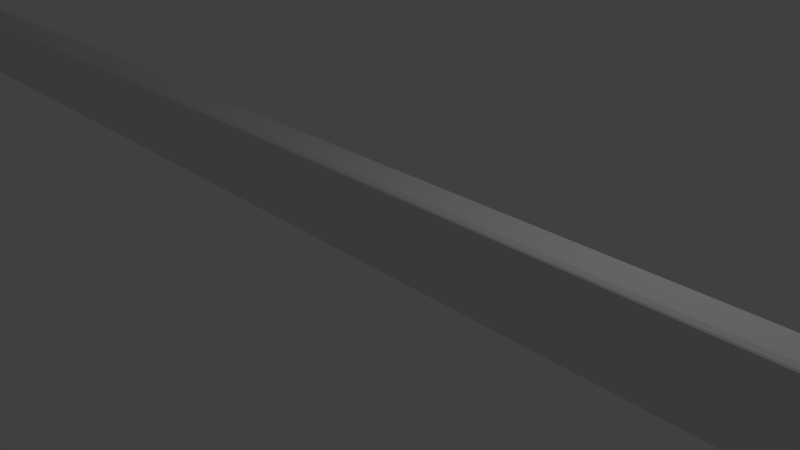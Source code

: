 # Source: ZenTownWall.blend  (saved by Blender 2.70.0; exported with 4.5.12 LTS)
import bpy
from mathutils import Matrix  # noqa: F401  (used for matrix-valued properties, if any)

bpy.ops.wm.read_factory_settings(use_empty=True)
scene = bpy.context.scene
scene.name = 'Scene'

# ---- collections
col_collection_1 = bpy.data.collections.new('Collection 1'); scene.collection.children.link(col_collection_1)

# ---- materials (node trees are filled in below, after node groups)
mat_material = bpy.data.materials.new('Material')
mat_material.alpha_threshold = 0.0
mat_material.use_transparent_shadow = False
mat_material.roughness = 0.5
mat_material.line_color = (0.0, 0.0, 0.0, 1.0)

# ---- material node trees

# ---- world
world_world = bpy.data.worlds.new('World'); scene.world = world_world
world_world.color = (0.05088, 0.05088, 0.05088)
world_world.use_sun_shadow = False
world_world.sun_shadow_jitter_overblur = 0.0
world_world.cycles.sampling_method = 'MANUAL'
world_world.cycles.sample_map_resolution = 256

# ---- cameras
cam_camera = bpy.data.cameras.new('Camera')
cam_camera.clip_end = 100.0
cam_camera.lens = 35.0
cam_camera.sensor_width = 32.0
cam_camera.sensor_height = 18.0
cam_camera.ortho_scale = 7.314
cam_camera.dof.focus_distance = 0.0
cam_camera.dof.aperture_fstop = 128.0

# ---- lights
light_lamp = bpy.data.lights.new('Lamp', 'POINT')
light_lamp.transmission_factor = 0.0
light_lamp.cutoff_distance = 30.0
light_lamp.energy = 100.0
light_lamp.shadow_buffer_clip_start = 1.001
light_lamp.shadow_soft_size = 0.1
light_lamp.shadow_maximum_resolution = 0.006
light_lamp.use_absolute_resolution = True
light_lamp.cycles.use_multiple_importance_sampling = False

# ---- meshes
me_cube = bpy.data.meshes.new('Cube')
me_cube.from_pydata([(73.14, 1.134, -1.0), (73.14, -1.0, -1.0), (-72.76, -1.0, -1.0), (-72.76, 1.0, -1.0), (73.14, 1.134, 1.0), (73.14, -1.0, 1.0), (-72.76, -1.0, 1.0), (-72.76, 1.0, 1.0), (73.08, 1.206, -0.9668), (-72.66, 1.072, -0.9668), (73.08, 1.206, 0.9668), (-72.66, 1.072, 0.9668), (73.08, 0.921, 1.025), (73.08, -0.7631, 1.045), (-72.7, -0.7631, 1.042), (-72.7, 0.921, 1.022), (-72.78, -0.9337, -0.909), (-72.78, 0.9337, -0.909), (-72.78, -0.9337, 0.9584), (-72.78, 0.9337, 0.9584), (73.09, -1.06, -0.97), (-72.72, -1.066, -0.97), (73.09, -1.06, 0.97), (-72.72, -1.066, 0.97), (73.18, 0.9683, -0.9683), (73.18, -0.9683, -0.9683), (73.18, 0.9683, 0.9683), (73.18, -0.9683, 0.9683), (67.93, 1.129, -1.0), (62.72, 1.124, -1.0), (57.51, 1.119, -1.0), (52.3, 1.115, -1.0), (47.08, 1.11, -1.0), (41.87, 1.105, -1.0), (36.66, 1.1, -1.0), (31.45, 1.096, -1.0), (26.24, 1.091, -1.0), (21.03, 1.086, -1.0), (15.82, 1.081, -1.0), (10.61, 1.076, -1.0), (5.4, 1.072, -1.0), (0.1893, 1.067, -1.0), (-5.021, 1.062, -1.0), (-10.23, 1.057, -1.0), (-15.44, 1.053, -1.0), (-20.65, 1.048, -1.0), (-25.86, 1.043, -1.0), (-31.07, 1.038, -1.0), (-36.29, 1.033, -1.0), (-41.5, 1.029, -1.0), (-46.71, 1.024, -1.0), (-51.92, 1.019, -1.0), (-57.13, 1.014, -1.0), (-62.34, 1.01, -1.0), (-67.55, 1.005, -1.0), (67.93, -1.0, -1.0), (62.72, -1.0, -1.0), (57.51, -1.0, -1.0), (52.3, -1.0, -1.0), (47.08, -1.0, -1.0), (41.87, -1.0, -1.0), (36.66, -1.0, -1.0), (31.45, -1.0, -1.0), (26.24, -1.0, -1.0), (21.03, -1.0, -1.0), (15.82, -1.0, -1.0), (10.61, -1.0, -1.0), (5.4, -1.0, -1.0), (0.1893, -1.0, -1.0), (-5.021, -1.0, -1.0), (-10.23, -1.0, -1.0), (-15.44, -1.0, -1.0), (-20.65, -1.0, -1.0), (-25.86, -1.0, -1.0), (-31.07, -1.0, -1.0), (-36.29, -1.0, -1.0), (-41.5, -1.0, -1.0), (-46.71, -1.0, -1.0), (-51.92, -1.0, -1.0), (-57.13, -1.0, -1.0), (-62.34, -1.0, -1.0), (-67.55, -1.0, -1.0), (67.93, 1.129, 1.0), (62.72, 1.124, 1.0), (57.51, 1.119, 1.0), (52.3, 1.115, 1.0), (47.09, 1.11, 1.0), (41.87, 1.105, 1.0), (36.66, 1.1, 1.0), (31.45, 1.096, 1.0), (26.24, 1.091, 1.0), (21.03, 1.086, 1.0), (15.82, 1.081, 1.0), (10.61, 1.076, 1.0), (5.4, 1.072, 1.0), (0.1893, 1.067, 1.0), (-5.021, 1.062, 1.0), (-10.23, 1.057, 1.0), (-15.44, 1.053, 1.0), (-20.65, 1.048, 1.0), (-25.86, 1.043, 1.0), (-31.07, 1.038, 1.0), (-36.29, 1.033, 1.0), (-41.5, 1.029, 1.0), (-46.71, 1.024, 1.0), (-51.92, 1.019, 1.0), (-57.13, 1.014, 1.0), (-62.34, 1.01, 1.0), (-67.55, 1.005, 1.0), (67.93, -1.0, 1.0), (62.72, -1.0, 1.0), (57.51, -1.0, 1.0), (52.3, -1.0, 1.0), (47.08, -1.0, 1.0), (41.87, -1.0, 1.0), (36.66, -1.0, 1.0), (31.45, -1.0, 1.0), (26.24, -1.0, 1.0), (21.03, -1.0, 1.0), (15.82, -1.0, 1.0), (10.61, -1.0, 1.0), (5.4, -1.0, 1.0), (0.1893, -1.0, 1.0), (-5.021, -1.0, 1.0), (-10.23, -1.0, 1.0), (-15.44, -1.0, 1.0), (-20.65, -1.0, 1.0), (-25.86, -1.0, 1.0), (-31.07, -1.0, 1.0), (-36.29, -1.0, 1.0), (-41.5, -1.0, 1.0), (-46.71, -1.0, 1.0), (-51.92, -1.0, 1.0), (-57.13, -1.0, 1.0), (-62.34, -1.0, 1.0), (-67.55, -1.0, 1.0), (67.88, 1.201, -0.9668), (62.67, 1.196, -0.9668), (57.47, 1.191, -0.9668), (52.26, 1.187, -0.9668), (47.06, 1.182, -0.9668), (41.85, 1.177, -0.9668), (36.65, 1.172, -0.9668), (31.44, 1.167, -0.9668), (26.24, 1.163, -0.9668), (21.03, 1.158, -0.9668), (15.83, 1.153, -0.9668), (10.62, 1.148, -0.9668), (5.415, 1.144, -0.9668), (0.2099, 1.139, -0.9668), (-4.995, 1.134, -0.9668), (-10.2, 1.129, -0.9668), (-15.41, 1.124, -0.9668), (-20.61, 1.12, -0.9668), (-25.82, 1.115, -0.9668), (-31.02, 1.11, -0.9668), (-36.23, 1.105, -0.9668), (-41.43, 1.101, -0.9668), (-46.64, 1.096, -0.9668), (-51.84, 1.091, -0.9668), (-57.05, 1.086, -0.9668), (-62.25, 1.081, -0.9668), (-67.46, 1.077, -0.9668), (67.88, 1.201, 0.9668), (62.67, 1.196, 0.9668), (57.47, 1.191, 0.9668), (52.26, 1.187, 0.9668), (47.06, 1.182, 0.9668), (41.85, 1.177, 0.9668), (36.65, 1.172, 0.9668), (31.44, 1.167, 0.9668), (26.24, 1.163, 0.9668), (21.03, 1.158, 0.9668), (15.83, 1.153, 0.9668), (10.62, 1.148, 0.9668), (5.415, 1.144, 0.9668), (0.2099, 1.139, 0.9668), (-4.995, 1.134, 0.9668), (-10.2, 1.129, 0.9668), (-15.41, 1.124, 0.9668), (-20.61, 1.12, 0.9668), (-25.82, 1.115, 0.9668), (-31.02, 1.11, 0.9668), (-36.23, 1.105, 0.9668), (-41.43, 1.101, 0.9668), (-46.64, 1.096, 0.9668), (-51.84, 1.091, 0.9668), (-57.05, 1.086, 0.9668), (-62.25, 1.081, 0.9668), (-67.46, 1.077, 0.9668), (67.87, 0.921, 1.025), (62.67, 0.921, 1.024), (57.46, 0.921, 1.024), (52.25, 0.921, 1.024), (47.05, 0.921, 1.024), (41.84, 0.921, 1.024), (36.63, 0.921, 1.024), (31.43, 0.921, 1.024), (26.22, 0.921, 1.024), (21.01, 0.921, 1.024), (15.81, 0.921, 1.023), (10.6, 0.921, 1.023), (5.394, 0.921, 1.023), (0.1879, 0.921, 1.023), (-5.019, 0.921, 1.023), (-10.23, 0.921, 1.023), (-15.43, 0.921, 1.023), (-20.64, 0.921, 1.023), (-25.85, 0.921, 1.023), (-31.05, 0.921, 1.022), (-36.26, 0.921, 1.022), (-41.46, 0.921, 1.022), (-46.67, 0.921, 1.022), (-51.88, 0.921, 1.022), (-57.08, 0.921, 1.022), (-62.29, 0.921, 1.022), (-67.5, 0.921, 1.022), (67.87, -0.7631, 1.045), (62.67, -0.7631, 1.045), (57.46, -0.7631, 1.045), (52.25, -0.7631, 1.045), (47.05, -0.7631, 1.044), (41.84, -0.7631, 1.044), (36.63, -0.7631, 1.044), (31.43, -0.7631, 1.044), (26.22, -0.7631, 1.044), (21.01, -0.7631, 1.044), (15.81, -0.7631, 1.044), (10.6, -0.7631, 1.044), (5.394, -0.7631, 1.044), (0.1878, -0.7631, 1.043), (-5.019, -0.7631, 1.043), (-10.23, -0.7631, 1.043), (-15.43, -0.7631, 1.043), (-20.64, -0.7631, 1.043), (-25.85, -0.7631, 1.043), (-31.05, -0.7631, 1.043), (-36.26, -0.7631, 1.043), (-41.46, -0.7631, 1.043), (-46.67, -0.7631, 1.042), (-51.88, -0.7631, 1.042), (-57.08, -0.7631, 1.042), (-62.29, -0.7631, 1.042), (-67.5, -0.7631, 1.042), (67.88, -1.061, -0.97), (62.67, -1.061, -0.97), (57.46, -1.061, -0.97), (52.26, -1.061, -0.97), (47.05, -1.061, -0.97), (41.84, -1.062, -0.97), (36.63, -1.062, -0.97), (31.43, -1.062, -0.97), (26.22, -1.062, -0.97), (21.01, -1.063, -0.97), (15.81, -1.063, -0.97), (10.6, -1.063, -0.97), (5.391, -1.063, -0.97), (0.1833, -1.063, -0.97), (-5.024, -1.064, -0.97), (-10.23, -1.064, -0.97), (-15.44, -1.064, -0.97), (-20.65, -1.064, -0.97), (-25.85, -1.064, -0.97), (-31.06, -1.065, -0.97), (-36.27, -1.065, -0.97), (-41.48, -1.065, -0.97), (-46.68, -1.065, -0.97), (-51.89, -1.066, -0.97), (-57.1, -1.066, -0.97), (-62.31, -1.066, -0.97), (-67.51, -1.066, -0.97), (67.88, -1.061, 0.97), (62.67, -1.061, 0.97), (57.46, -1.061, 0.97), (52.26, -1.061, 0.97), (47.05, -1.061, 0.97), (41.84, -1.062, 0.97), (36.63, -1.062, 0.97), (31.43, -1.062, 0.97), (26.22, -1.062, 0.97), (21.01, -1.063, 0.97), (15.81, -1.063, 0.97), (10.6, -1.063, 0.97), (5.391, -1.063, 0.97), (0.1832, -1.063, 0.97), (-5.024, -1.064, 0.97), (-10.23, -1.064, 0.97), (-15.44, -1.064, 0.97), (-20.65, -1.064, 0.97), (-25.85, -1.064, 0.97), (-31.06, -1.065, 0.97), (-36.27, -1.065, 0.97), (-41.48, -1.065, 0.97), (-46.68, -1.065, 0.97), (-51.89, -1.066, 0.97), (-57.1, -1.066, 0.97), (-62.31, -1.066, 0.97), (-67.51, -1.066, 0.97), (73.14, 1.134, 0.0), (73.14, -1.0, 0.0), (-72.76, -1.0, 0.0), (-72.76, 1.0, 0.0), (73.08, 1.206, -5.96e-08), (-72.66, 1.072, -5.96e-08), (-72.78, -0.9337, 0.02473), (-72.78, 0.9337, 0.02473), (73.09, -1.06, 5.96e-08), (-72.72, -1.066, 5.96e-08), (73.18, 0.9683, -5.96e-08), (73.18, -0.9683, -5.96e-08), (67.88, 1.201, -5.96e-08), (62.67, 1.196, -5.96e-08), (57.47, 1.191, -5.96e-08), (52.26, 1.187, -5.96e-08), (47.06, 1.182, -5.96e-08), (41.85, 1.177, -5.96e-08), (36.65, 1.172, -5.96e-08), (31.44, 1.167, -5.96e-08), (26.24, 1.163, -5.96e-08), (21.03, 1.158, -5.96e-08), (15.83, 1.153, -5.96e-08), (10.62, 1.148, -5.96e-08), (5.415, 1.144, -5.96e-08), (0.2099, 1.139, -5.96e-08), (-4.995, 1.134, -5.96e-08), (-10.2, 1.129, -5.96e-08), (-15.41, 1.124, -5.96e-08), (-20.61, 1.12, -5.96e-08), (-25.82, 1.115, -5.96e-08), (-31.02, 1.11, -5.96e-08), (-36.23, 1.105, -5.96e-08), (-41.43, 1.101, -5.96e-08), (-46.64, 1.096, -5.96e-08), (-51.84, 1.091, -5.96e-08), (-57.05, 1.086, -5.96e-08), (-62.25, 1.081, -5.96e-08), (-67.46, 1.077, -5.96e-08), (67.88, -1.061, 0.0), (62.67, -1.061, 0.0), (57.46, -1.061, 0.0), (52.26, -1.061, 0.0), (47.05, -1.061, 0.0), (41.84, -1.062, 0.0), (36.63, -1.062, 0.0), (31.43, -1.062, 0.0), (26.22, -1.062, 0.0), (21.01, -1.063, 0.0), (15.81, -1.063, 0.0), (10.6, -1.063, 0.0), (5.391, -1.063, 0.0), (0.1832, -1.063, 0.0), (-5.024, -1.064, 0.0), (-10.23, -1.064, 0.0), (-15.44, -1.064, 0.0), (-20.65, -1.064, 0.0), (-25.85, -1.064, 0.0), (-31.06, -1.065, 0.0), (-36.27, -1.065, 0.0), (-41.48, -1.065, 0.0), (-46.68, -1.065, 0.0), (-51.89, -1.066, 0.0), (-57.1, -1.066, 0.0), (-62.31, -1.066, 0.0), (-67.51, -1.066, 0.0)], [], [(54, 81, 2, 3), (7, 6, 14, 15), (298, 4, 26, 308), (300, 2, 21, 307), (301, 3, 17, 305), (301, 7, 11, 303), (336, 162, 9, 303), (298, 0, 8, 302), (54, 3, 9, 162), (82, 4, 10, 163), (216, 15, 14, 243), (109, 5, 13, 217), (108, 7, 15, 216), (5, 4, 12, 13), (304, 18, 19, 305), (6, 7, 19, 18), (300, 6, 18, 304), (3, 2, 16, 17), (363, 297, 23, 307), (135, 6, 23, 297), (299, 5, 22, 306), (55, 1, 20, 244), (308, 26, 27, 309), (1, 0, 24, 25), (299, 1, 25, 309), (4, 5, 27, 26), (0, 1, 55, 28), (28, 55, 56, 29), (29, 56, 57, 30), (30, 57, 58, 31), (31, 58, 59, 32), (32, 59, 60, 33), (33, 60, 61, 34), (34, 61, 62, 35), (35, 62, 63, 36), (36, 63, 64, 37), (37, 64, 65, 38), (38, 65, 66, 39), (39, 66, 67, 40), (40, 67, 68, 41), (41, 68, 69, 42), (42, 69, 70, 43), (43, 70, 71, 44), (44, 71, 72, 45), (45, 72, 73, 46), (46, 73, 74, 47), (47, 74, 75, 48), (48, 75, 76, 49), (49, 76, 77, 50), (50, 77, 78, 51), (51, 78, 79, 52), (52, 79, 80, 53), (53, 80, 81, 54), (302, 8, 136, 310), (310, 136, 137, 311), (311, 137, 138, 312), (312, 138, 139, 313), (313, 139, 140, 314), (314, 140, 141, 315), (315, 141, 142, 316), (316, 142, 143, 317), (317, 143, 144, 318), (318, 144, 145, 319), (319, 145, 146, 320), (320, 146, 147, 321), (321, 147, 148, 322), (322, 148, 149, 323), (323, 149, 150, 324), (324, 150, 151, 325), (325, 151, 152, 326), (326, 152, 153, 327), (327, 153, 154, 328), (328, 154, 155, 329), (329, 155, 156, 330), (330, 156, 157, 331), (331, 157, 158, 332), (332, 158, 159, 333), (333, 159, 160, 334), (334, 160, 161, 335), (335, 161, 162, 336), (0, 28, 136, 8), (28, 29, 137, 136), (29, 30, 138, 137), (30, 31, 139, 138), (31, 32, 140, 139), (32, 33, 141, 140), (33, 34, 142, 141), (34, 35, 143, 142), (35, 36, 144, 143), (36, 37, 145, 144), (37, 38, 146, 145), (38, 39, 147, 146), (39, 40, 148, 147), (40, 41, 149, 148), (41, 42, 150, 149), (42, 43, 151, 150), (43, 44, 152, 151), (44, 45, 153, 152), (45, 46, 154, 153), (46, 47, 155, 154), (47, 48, 156, 155), (48, 49, 157, 156), (49, 50, 158, 157), (50, 51, 159, 158), (51, 52, 160, 159), (52, 53, 161, 160), (53, 54, 162, 161), (7, 108, 189, 11), (108, 107, 188, 189), (107, 106, 187, 188), (106, 105, 186, 187), (105, 104, 185, 186), (104, 103, 184, 185), (103, 102, 183, 184), (102, 101, 182, 183), (101, 100, 181, 182), (100, 99, 180, 181), (99, 98, 179, 180), (98, 97, 178, 179), (97, 96, 177, 178), (96, 95, 176, 177), (95, 94, 175, 176), (94, 93, 174, 175), (93, 92, 173, 174), (92, 91, 172, 173), (91, 90, 171, 172), (90, 89, 170, 171), (89, 88, 169, 170), (88, 87, 168, 169), (87, 86, 167, 168), (86, 85, 166, 167), (85, 84, 165, 166), (84, 83, 164, 165), (83, 82, 163, 164), (12, 190, 217, 13), (190, 191, 218, 217), (191, 192, 219, 218), (192, 193, 220, 219), (193, 194, 221, 220), (194, 195, 222, 221), (195, 196, 223, 222), (196, 197, 224, 223), (197, 198, 225, 224), (198, 199, 226, 225), (199, 200, 227, 226), (200, 201, 228, 227), (201, 202, 229, 228), (202, 203, 230, 229), (203, 204, 231, 230), (204, 205, 232, 231), (205, 206, 233, 232), (206, 207, 234, 233), (207, 208, 235, 234), (208, 209, 236, 235), (209, 210, 237, 236), (210, 211, 238, 237), (211, 212, 239, 238), (212, 213, 240, 239), (213, 214, 241, 240), (214, 215, 242, 241), (215, 216, 243, 242), (6, 135, 243, 14), (135, 134, 242, 243), (134, 133, 241, 242), (133, 132, 240, 241), (132, 131, 239, 240), (131, 130, 238, 239), (130, 129, 237, 238), (129, 128, 236, 237), (128, 127, 235, 236), (127, 126, 234, 235), (126, 125, 233, 234), (125, 124, 232, 233), (124, 123, 231, 232), (123, 122, 230, 231), (122, 121, 229, 230), (121, 120, 228, 229), (120, 119, 227, 228), (119, 118, 226, 227), (118, 117, 225, 226), (117, 116, 224, 225), (116, 115, 223, 224), (115, 114, 222, 223), (114, 113, 221, 222), (113, 112, 220, 221), (112, 111, 219, 220), (111, 110, 218, 219), (110, 109, 217, 218), (4, 82, 190, 12), (82, 83, 191, 190), (83, 84, 192, 191), (84, 85, 193, 192), (85, 86, 194, 193), (86, 87, 195, 194), (87, 88, 196, 195), (88, 89, 197, 196), (89, 90, 198, 197), (90, 91, 199, 198), (91, 92, 200, 199), (92, 93, 201, 200), (93, 94, 202, 201), (94, 95, 203, 202), (95, 96, 204, 203), (96, 97, 205, 204), (97, 98, 206, 205), (98, 99, 207, 206), (99, 100, 208, 207), (100, 101, 209, 208), (101, 102, 210, 209), (102, 103, 211, 210), (103, 104, 212, 211), (104, 105, 213, 212), (105, 106, 214, 213), (106, 107, 215, 214), (107, 108, 216, 215), (306, 22, 271, 337), (337, 271, 272, 338), (338, 272, 273, 339), (339, 273, 274, 340), (340, 274, 275, 341), (341, 275, 276, 342), (342, 276, 277, 343), (343, 277, 278, 344), (344, 278, 279, 345), (345, 279, 280, 346), (346, 280, 281, 347), (347, 281, 282, 348), (348, 282, 283, 349), (349, 283, 284, 350), (350, 284, 285, 351), (351, 285, 286, 352), (352, 286, 287, 353), (353, 287, 288, 354), (354, 288, 289, 355), (355, 289, 290, 356), (356, 290, 291, 357), (357, 291, 292, 358), (358, 292, 293, 359), (359, 293, 294, 360), (360, 294, 295, 361), (361, 295, 296, 362), (362, 296, 297, 363), (5, 109, 271, 22), (109, 110, 272, 271), (110, 111, 273, 272), (111, 112, 274, 273), (112, 113, 275, 274), (113, 114, 276, 275), (114, 115, 277, 276), (115, 116, 278, 277), (116, 117, 279, 278), (117, 118, 280, 279), (118, 119, 281, 280), (119, 120, 282, 281), (120, 121, 283, 282), (121, 122, 284, 283), (122, 123, 285, 284), (123, 124, 286, 285), (124, 125, 287, 286), (125, 126, 288, 287), (126, 127, 289, 288), (127, 128, 290, 289), (128, 129, 291, 290), (129, 130, 292, 291), (130, 131, 293, 292), (131, 132, 294, 293), (132, 133, 295, 294), (133, 134, 296, 295), (134, 135, 297, 296), (2, 81, 270, 21), (81, 80, 269, 270), (80, 79, 268, 269), (79, 78, 267, 268), (78, 77, 266, 267), (77, 76, 265, 266), (76, 75, 264, 265), (75, 74, 263, 264), (74, 73, 262, 263), (73, 72, 261, 262), (72, 71, 260, 261), (71, 70, 259, 260), (70, 69, 258, 259), (69, 68, 257, 258), (68, 67, 256, 257), (67, 66, 255, 256), (66, 65, 254, 255), (65, 64, 253, 254), (64, 63, 252, 253), (63, 62, 251, 252), (62, 61, 250, 251), (61, 60, 249, 250), (60, 59, 248, 249), (59, 58, 247, 248), (58, 57, 246, 247), (57, 56, 245, 246), (56, 55, 244, 245), (0, 298, 308, 24), (6, 300, 307, 23), (7, 301, 305, 19), (3, 301, 303, 9), (189, 336, 303, 11), (4, 298, 302, 10), (16, 304, 305, 17), (2, 300, 304, 16), (270, 363, 307, 21), (1, 299, 306, 20), (24, 308, 309, 25), (5, 299, 309, 27), (10, 302, 310, 163), (163, 310, 311, 164), (164, 311, 312, 165), (165, 312, 313, 166), (166, 313, 314, 167), (167, 314, 315, 168), (168, 315, 316, 169), (169, 316, 317, 170), (170, 317, 318, 171), (171, 318, 319, 172), (172, 319, 320, 173), (173, 320, 321, 174), (174, 321, 322, 175), (175, 322, 323, 176), (176, 323, 324, 177), (177, 324, 325, 178), (178, 325, 326, 179), (179, 326, 327, 180), (180, 327, 328, 181), (181, 328, 329, 182), (182, 329, 330, 183), (183, 330, 331, 184), (184, 331, 332, 185), (185, 332, 333, 186), (186, 333, 334, 187), (187, 334, 335, 188), (188, 335, 336, 189), (20, 306, 337, 244), (244, 337, 338, 245), (245, 338, 339, 246), (246, 339, 340, 247), (247, 340, 341, 248), (248, 341, 342, 249), (249, 342, 343, 250), (250, 343, 344, 251), (251, 344, 345, 252), (252, 345, 346, 253), (253, 346, 347, 254), (254, 347, 348, 255), (255, 348, 349, 256), (256, 349, 350, 257), (257, 350, 351, 258), (258, 351, 352, 259), (259, 352, 353, 260), (260, 353, 354, 261), (261, 354, 355, 262), (262, 355, 356, 263), (263, 356, 357, 264), (264, 357, 358, 265), (265, 358, 359, 266), (266, 359, 360, 267), (267, 360, 361, 268), (268, 361, 362, 269), (269, 362, 363, 270)])
_uv = me_cube.uv_layers.new(name='UVMap')
_uv.uv.foreach_set('vector', [0.9643, 0.765, 0.9643, 0.5735, 1.0, 0.5736, 1.0, 0.7645, 2.563e-06, 0.9809, 1.192e-06, 0.79, 0.0003794, 0.8126, 0.0003806, 0.9734, 0.01432, 0.09549, 0.01432, 0.191, 0.01316, 0.188, 0.01316, 0.09549, 0.01536, 0.09552, 0.01534, 0.191, 0.01486, 0.188, 0.01488, 0.09543, 0.02898, 0.09552, 0.02896, 0.191, 0.02853, 0.1823, 0.02855, 0.09322, 0.9993, 0.4717, 0.9993, 0.5672, 0.9987, 0.564, 0.9987, 0.4717, 0.963, 0.4717, 0.963, 0.3794, 0.9987, 0.3794, 0.9987, 0.4717, 0.01432, 0.09549, 0.01432, 1.967e-06, 0.01486, 0.00317, 0.01486, 0.09549, 0.9643, 0.765, 1.0, 0.7645, 0.9993, 0.7714, 0.9637, 0.7718, 0.964, 0.9927, 0.9997, 0.9931, 0.9993, 1.0, 0.9637, 0.9996, 0.03606, 0.9734, 0.0003806, 0.9734, 0.0003794, 0.8126, 0.03606, 0.8126, 0.964, 0.7894, 0.9997, 0.7894, 0.9993, 0.812, 0.9636, 0.812, 0.03571, 0.9814, 2.563e-06, 0.9809, 0.0003806, 0.9734, 0.03606, 0.9734, 0.9997, 0.7894, 0.9997, 0.9931, 0.9993, 0.9728, 0.9993, 0.812, 0.01583, 0.09322, 0.01585, 0.004084, 0.02856, 0.004084, 0.02855, 0.09322, 0.01538, 6.3e-05, 0.029, 6.294e-05, 0.02856, 0.004084, 0.01585, 0.004084, 0.01536, 0.09552, 0.01538, 6.3e-05, 0.01585, 0.004084, 0.01583, 0.09322, 0.02896, 0.191, 0.01534, 0.191, 0.01581, 0.1823, 0.02853, 0.1823, 0.03568, 0.2836, 0.03568, 0.3762, -7.153e-07, 0.3762, -7.153e-07, 0.2836, 0.0357, 0.7899, 1.192e-06, 0.79, 0.0002735, 0.7836, 0.03595, 0.7836, 0.03585, 0.1859, 0.0427, 0.1859, 0.0425, 0.191, 0.03585, 0.191, 0.036, 0.573, 0.0002979, 0.573, 0.0006534, 0.5672, 0.03633, 0.5672, 0.01316, 0.09549, 0.01316, 0.188, -1.311e-06, 0.188, -1.431e-06, 0.09549, 0.0002979, 0.573, 0.0002981, 0.7768, 1.013e-06, 0.7609, 8.345e-07, 0.576, 0.04956, 0.1868, 0.05641, 0.1868, 0.05619, 0.191, 0.04956, 0.191, 0.9997, 0.9931, 0.9997, 0.7894, 1.0, 0.7924, 1.0, 0.9773, 0.0002981, 0.7768, 0.0002979, 0.573, 0.036, 0.573, 0.036, 0.7763, 0.036, 0.7763, 0.036, 0.573, 0.07171, 0.573, 0.07171, 0.7759, 0.07171, 0.7759, 0.07171, 0.573, 0.1074, 0.5731, 0.1074, 0.7754, 0.1074, 0.7754, 0.1074, 0.5731, 0.1431, 0.5731, 0.1431, 0.775, 0.1431, 0.775, 0.1431, 0.5731, 0.1788, 0.5731, 0.1788, 0.7746, 0.1788, 0.7746, 0.1788, 0.5731, 0.2145, 0.5731, 0.2145, 0.7741, 0.2145, 0.7741, 0.2145, 0.5731, 0.2502, 0.5731, 0.2502, 0.7737, 0.2502, 0.7737, 0.2502, 0.5731, 0.2859, 0.5732, 0.2859, 0.7733, 0.2859, 0.7733, 0.2859, 0.5732, 0.3216, 0.5732, 0.3216, 0.7728, 0.3216, 0.7728, 0.3216, 0.5732, 0.3573, 0.5732, 0.3573, 0.7724, 0.3573, 0.7724, 0.3573, 0.5732, 0.393, 0.5732, 0.393, 0.772, 0.393, 0.772, 0.393, 0.5732, 0.4287, 0.5732, 0.4287, 0.7715, 0.4287, 0.7715, 0.4287, 0.5732, 0.4644, 0.5733, 0.4644, 0.7711, 0.4644, 0.7711, 0.4644, 0.5733, 0.5001, 0.5733, 0.5001, 0.7706, 0.5001, 0.7706, 0.5001, 0.5733, 0.5359, 0.5733, 0.5359, 0.7702, 0.5359, 0.7702, 0.5359, 0.5733, 0.5716, 0.5733, 0.5716, 0.7698, 0.5716, 0.7698, 0.5716, 0.5733, 0.6073, 0.5733, 0.6073, 0.7693, 0.6073, 0.7693, 0.6073, 0.5733, 0.643, 0.5734, 0.643, 0.7689, 0.643, 0.7689, 0.643, 0.5734, 0.6787, 0.5734, 0.6787, 0.7685, 0.6787, 0.7685, 0.6787, 0.5734, 0.7144, 0.5734, 0.7144, 0.768, 0.7144, 0.768, 0.7144, 0.5734, 0.7501, 0.5734, 0.7501, 0.7676, 0.7501, 0.7676, 0.7501, 0.5734, 0.7858, 0.5734, 0.7858, 0.7672, 0.7858, 0.7672, 0.7858, 0.5734, 0.8215, 0.5735, 0.8215, 0.7667, 0.8215, 0.7667, 0.8215, 0.5735, 0.8572, 0.5735, 0.8572, 0.7663, 0.8572, 0.7663, 0.8572, 0.5735, 0.8929, 0.5735, 0.8929, 0.7659, 0.8929, 0.7659, 0.8929, 0.5735, 0.9286, 0.5735, 0.9286, 0.7654, 0.9286, 0.7654, 0.9286, 0.5735, 0.9643, 0.5735, 0.9643, 0.765, 0.0, 0.4716, -2.384e-07, 0.3793, 0.03567, 0.3793, 0.03567, 0.4716, 0.03567, 0.4716, 0.03567, 0.3793, 0.07133, 0.3793, 0.07133, 0.4716, 0.07133, 0.4716, 0.07133, 0.3793, 0.107, 0.3793, 0.107, 0.4716, 0.107, 0.4716, 0.107, 0.3793, 0.1427, 0.3793, 0.1427, 0.4716, 0.1427, 0.4716, 0.1427, 0.3793, 0.1783, 0.3793, 0.1783, 0.4716, 0.1783, 0.4716, 0.1783, 0.3793, 0.214, 0.3793, 0.214, 0.4716, 0.214, 0.4716, 0.214, 0.3793, 0.2497, 0.3793, 0.2497, 0.4716, 0.2497, 0.4716, 0.2497, 0.3793, 0.2853, 0.3793, 0.2853, 0.4716, 0.2853, 0.4716, 0.2853, 0.3793, 0.321, 0.3793, 0.321, 0.4716, 0.321, 0.4716, 0.321, 0.3793, 0.3567, 0.3793, 0.3567, 0.4716, 0.3567, 0.4716, 0.3567, 0.3793, 0.3923, 0.3793, 0.3923, 0.4716, 0.3923, 0.4716, 0.3923, 0.3793, 0.428, 0.3793, 0.428, 0.4716, 0.428, 0.4716, 0.428, 0.3793, 0.4637, 0.3793, 0.4637, 0.4716, 0.4637, 0.4716, 0.4637, 0.3793, 0.4993, 0.3793, 0.4993, 0.4716, 0.4993, 0.4716, 0.4993, 0.3793, 0.535, 0.3793, 0.535, 0.4717, 0.535, 0.4717, 0.535, 0.3793, 0.5707, 0.3793, 0.5707, 0.4717, 0.5707, 0.4717, 0.5707, 0.3793, 0.6063, 0.3793, 0.6063, 0.4717, 0.6063, 0.4717, 0.6063, 0.3793, 0.642, 0.3794, 0.642, 0.4717, 0.642, 0.4717, 0.642, 0.3794, 0.6777, 0.3794, 0.6777, 0.4717, 0.6777, 0.4717, 0.6777, 0.3794, 0.7133, 0.3794, 0.7133, 0.4717, 0.7133, 0.4717, 0.7133, 0.3794, 0.749, 0.3794, 0.749, 0.4717, 0.749, 0.4717, 0.749, 0.3794, 0.7847, 0.3794, 0.7847, 0.4717, 0.7847, 0.4717, 0.7847, 0.3794, 0.8203, 0.3794, 0.8203, 0.4717, 0.8203, 0.4717, 0.8203, 0.3794, 0.856, 0.3794, 0.856, 0.4717, 0.856, 0.4717, 0.856, 0.3794, 0.8917, 0.3794, 0.8917, 0.4717, 0.8917, 0.4717, 0.8917, 0.3794, 0.9273, 0.3794, 0.9273, 0.4717, 0.9273, 0.4717, 0.9273, 0.3794, 0.963, 0.3794, 0.963, 0.4717, 0.0002981, 0.7768, 0.036, 0.7763, 0.03635, 0.7832, 0.0006812, 0.7836, 0.036, 0.7763, 0.07171, 0.7759, 0.07201, 0.7827, 0.03635, 0.7832, 0.07171, 0.7759, 0.1074, 0.7754, 0.1077, 0.7823, 0.07201, 0.7827, 0.1074, 0.7754, 0.1431, 0.775, 0.1433, 0.7819, 0.1077, 0.7823, 0.1431, 0.775, 0.1788, 0.7746, 0.179, 0.7814, 0.1433, 0.7819, 0.1788, 0.7746, 0.2145, 0.7741, 0.2147, 0.781, 0.179, 0.7814, 0.2145, 0.7741, 0.2502, 0.7737, 0.2503, 0.7806, 0.2147, 0.781, 0.2502, 0.7737, 0.2859, 0.7733, 0.286, 0.7801, 0.2503, 0.7806, 0.2859, 0.7733, 0.3216, 0.7728, 0.3217, 0.7797, 0.286, 0.7801, 0.3216, 0.7728, 0.3573, 0.7724, 0.3573, 0.7792, 0.3217, 0.7797, 0.3573, 0.7724, 0.393, 0.772, 0.393, 0.7788, 0.3573, 0.7792, 0.393, 0.772, 0.4287, 0.7715, 0.4287, 0.7784, 0.393, 0.7788, 0.4287, 0.7715, 0.4644, 0.7711, 0.4643, 0.7779, 0.4287, 0.7784, 0.4644, 0.7711, 0.5001, 0.7706, 0.5, 0.7775, 0.4643, 0.7779, 0.5001, 0.7706, 0.5359, 0.7702, 0.5357, 0.7771, 0.5, 0.7775, 0.5359, 0.7702, 0.5716, 0.7698, 0.5713, 0.7766, 0.5357, 0.7771, 0.5716, 0.7698, 0.6073, 0.7693, 0.607, 0.7762, 0.5713, 0.7766, 0.6073, 0.7693, 0.643, 0.7689, 0.6427, 0.7758, 0.607, 0.7762, 0.643, 0.7689, 0.6787, 0.7685, 0.6783, 0.7753, 0.6427, 0.7758, 0.6787, 0.7685, 0.7144, 0.768, 0.714, 0.7749, 0.6783, 0.7753, 0.7144, 0.768, 0.7501, 0.7676, 0.7497, 0.7744, 0.714, 0.7749, 0.7501, 0.7676, 0.7858, 0.7672, 0.7853, 0.774, 0.7497, 0.7744, 0.7858, 0.7672, 0.8215, 0.7667, 0.821, 0.7736, 0.7853, 0.774, 0.8215, 0.7667, 0.8572, 0.7663, 0.8567, 0.7731, 0.821, 0.7736, 0.8572, 0.7663, 0.8929, 0.7659, 0.8923, 0.7727, 0.8567, 0.7731, 0.8929, 0.7659, 0.9286, 0.7654, 0.928, 0.7723, 0.8923, 0.7727, 0.9286, 0.7654, 0.9643, 0.765, 0.9637, 0.7718, 0.928, 0.7723, 2.563e-06, 0.9809, 0.03571, 0.9814, 0.03633, 0.9882, 0.0006679, 0.9878, 0.03571, 0.9814, 0.07141, 0.9818, 0.072, 0.9887, 0.03633, 0.9882, 0.07141, 0.9818, 0.1071, 0.9822, 0.1077, 0.9891, 0.072, 0.9887, 0.1071, 0.9822, 0.1428, 0.9827, 0.1433, 0.9895, 0.1077, 0.9891, 0.1428, 0.9827, 0.1785, 0.9831, 0.179, 0.99, 0.1433, 0.9895, 0.1785, 0.9831, 0.2142, 0.9835, 0.2147, 0.9904, 0.179, 0.99, 0.2142, 0.9835, 0.2499, 0.984, 0.2503, 0.9908, 0.2147, 0.9904, 0.2499, 0.984, 0.2856, 0.9844, 0.286, 0.9913, 0.2503, 0.9908, 0.2856, 0.9844, 0.3213, 0.9849, 0.3217, 0.9917, 0.286, 0.9913, 0.3213, 0.9849, 0.357, 0.9853, 0.3573, 0.9921, 0.3217, 0.9917, 0.357, 0.9853, 0.3927, 0.9857, 0.393, 0.9926, 0.3573, 0.9921, 0.3927, 0.9857, 0.4284, 0.9862, 0.4287, 0.993, 0.393, 0.9926, 0.4284, 0.9862, 0.4642, 0.9866, 0.4643, 0.9935, 0.4287, 0.993, 0.4642, 0.9866, 0.4999, 0.987, 0.5, 0.9939, 0.4643, 0.9935, 0.4999, 0.987, 0.5356, 0.9875, 0.5357, 0.9943, 0.5, 0.9939, 0.5356, 0.9875, 0.5713, 0.9879, 0.5713, 0.9948, 0.5357, 0.9943, 0.5713, 0.9879, 0.607, 0.9883, 0.607, 0.9952, 0.5713, 0.9948, 0.607, 0.9883, 0.6427, 0.9888, 0.6427, 0.9956, 0.607, 0.9952, 0.6427, 0.9888, 0.6784, 0.9892, 0.6783, 0.9961, 0.6427, 0.9956, 0.6784, 0.9892, 0.7141, 0.9897, 0.714, 0.9965, 0.6783, 0.9961, 0.7141, 0.9897, 0.7498, 0.9901, 0.7497, 0.9969, 0.714, 0.9965, 0.7498, 0.9901, 0.7855, 0.9905, 0.7853, 0.9974, 0.7497, 0.9969, 0.7855, 0.9905, 0.8212, 0.991, 0.821, 0.9978, 0.7853, 0.9974, 0.8212, 0.991, 0.8569, 0.9914, 0.8567, 0.9983, 0.821, 0.9978, 0.8569, 0.9914, 0.8926, 0.9918, 0.8923, 0.9987, 0.8567, 0.9983, 0.8926, 0.9918, 0.9283, 0.9923, 0.928, 0.9991, 0.8923, 0.9987, 0.9283, 0.9923, 0.964, 0.9927, 0.9637, 0.9996, 0.928, 0.9991, 0.9993, 0.9728, 0.9636, 0.9729, 0.9636, 0.812, 0.9993, 0.812, 0.9636, 0.9729, 0.928, 0.9729, 0.928, 0.8121, 0.9636, 0.812, 0.928, 0.9729, 0.8923, 0.9729, 0.8923, 0.8121, 0.928, 0.8121, 0.8923, 0.9729, 0.8566, 0.9729, 0.8566, 0.8121, 0.8923, 0.8121, 0.8566, 0.9729, 0.8209, 0.9729, 0.8209, 0.8121, 0.8566, 0.8121, 0.8209, 0.9729, 0.7853, 0.973, 0.7852, 0.8121, 0.8209, 0.8121, 0.7853, 0.973, 0.7496, 0.973, 0.7496, 0.8122, 0.7852, 0.8121, 0.7496, 0.973, 0.7139, 0.973, 0.7139, 0.8122, 0.7496, 0.8122, 0.7139, 0.973, 0.6782, 0.973, 0.6782, 0.8122, 0.7139, 0.8122, 0.6782, 0.973, 0.6425, 0.973, 0.6425, 0.8122, 0.6782, 0.8122, 0.6425, 0.973, 0.6069, 0.9731, 0.6069, 0.8122, 0.6425, 0.8122, 0.6069, 0.9731, 0.5712, 0.9731, 0.5712, 0.8123, 0.6069, 0.8122, 0.5712, 0.9731, 0.5355, 0.9731, 0.5355, 0.8123, 0.5712, 0.8123, 0.5355, 0.9731, 0.4998, 0.9731, 0.4998, 0.8123, 0.5355, 0.8123, 0.4998, 0.9731, 0.4642, 0.9731, 0.4642, 0.8123, 0.4998, 0.8123, 0.4642, 0.9731, 0.4285, 0.9732, 0.4285, 0.8123, 0.4642, 0.8123, 0.4285, 0.9732, 0.3928, 0.9732, 0.3928, 0.8124, 0.4285, 0.8123, 0.3928, 0.9732, 0.3571, 0.9732, 0.3571, 0.8124, 0.3928, 0.8124, 0.3571, 0.9732, 0.3215, 0.9732, 0.3215, 0.8124, 0.3571, 0.8124, 0.3215, 0.9732, 0.2858, 0.9732, 0.2858, 0.8124, 0.3215, 0.8124, 0.2858, 0.9732, 0.2501, 0.9733, 0.2501, 0.8124, 0.2858, 0.8124, 0.2501, 0.9733, 0.2144, 0.9733, 0.2144, 0.8125, 0.2501, 0.8124, 0.2144, 0.9733, 0.1788, 0.9733, 0.1788, 0.8125, 0.2144, 0.8125, 0.1788, 0.9733, 0.1431, 0.9733, 0.1431, 0.8125, 0.1788, 0.8125, 0.1431, 0.9733, 0.1074, 0.9733, 0.1074, 0.8125, 0.1431, 0.8125, 0.1074, 0.9733, 0.07173, 0.9734, 0.07173, 0.8125, 0.1074, 0.8125, 0.07173, 0.9734, 0.03606, 0.9734, 0.03606, 0.8126, 0.07173, 0.8125, 1.192e-06, 0.79, 0.0357, 0.7899, 0.03606, 0.8126, 0.0003794, 0.8126, 0.0357, 0.7899, 0.07141, 0.7899, 0.07173, 0.8125, 0.03606, 0.8126, 0.07141, 0.7899, 0.1071, 0.7899, 0.1074, 0.8125, 0.07173, 0.8125, 0.1071, 0.7899, 0.1428, 0.7899, 0.1431, 0.8125, 0.1074, 0.8125, 0.1428, 0.7899, 0.1785, 0.7899, 0.1788, 0.8125, 0.1431, 0.8125, 0.1785, 0.7899, 0.2142, 0.7898, 0.2144, 0.8125, 0.1788, 0.8125, 0.2142, 0.7898, 0.2499, 0.7898, 0.2501, 0.8124, 0.2144, 0.8125, 0.2499, 0.7898, 0.2856, 0.7898, 0.2858, 0.8124, 0.2501, 0.8124, 0.2856, 0.7898, 0.3213, 0.7898, 0.3215, 0.8124, 0.2858, 0.8124, 0.3213, 0.7898, 0.357, 0.7897, 0.3571, 0.8124, 0.3215, 0.8124, 0.357, 0.7897, 0.3927, 0.7897, 0.3928, 0.8124, 0.3571, 0.8124, 0.3927, 0.7897, 0.4284, 0.7897, 0.4285, 0.8123, 0.3928, 0.8124, 0.4284, 0.7897, 0.4641, 0.7897, 0.4642, 0.8123, 0.4285, 0.8123, 0.4641, 0.7897, 0.4999, 0.7897, 0.4998, 0.8123, 0.4642, 0.8123, 0.4999, 0.7897, 0.5356, 0.7896, 0.5355, 0.8123, 0.4998, 0.8123, 0.5356, 0.7896, 0.5713, 0.7896, 0.5712, 0.8123, 0.5355, 0.8123, 0.5713, 0.7896, 0.607, 0.7896, 0.6069, 0.8122, 0.5712, 0.8123, 0.607, 0.7896, 0.6427, 0.7896, 0.6425, 0.8122, 0.6069, 0.8122, 0.6427, 0.7896, 0.6784, 0.7896, 0.6782, 0.8122, 0.6425, 0.8122, 0.6784, 0.7896, 0.7141, 0.7895, 0.7139, 0.8122, 0.6782, 0.8122, 0.7141, 0.7895, 0.7498, 0.7895, 0.7496, 0.8122, 0.7139, 0.8122, 0.7498, 0.7895, 0.7855, 0.7895, 0.7852, 0.8121, 0.7496, 0.8122, 0.7855, 0.7895, 0.8212, 0.7895, 0.8209, 0.8121, 0.7852, 0.8121, 0.8212, 0.7895, 0.8569, 0.7895, 0.8566, 0.8121, 0.8209, 0.8121, 0.8569, 0.7895, 0.8926, 0.7894, 0.8923, 0.8121, 0.8566, 0.8121, 0.8926, 0.7894, 0.9283, 0.7894, 0.928, 0.8121, 0.8923, 0.8121, 0.9283, 0.7894, 0.964, 0.7894, 0.9636, 0.812, 0.928, 0.8121, 0.9997, 0.9931, 0.964, 0.9927, 0.9636, 0.9729, 0.9993, 0.9728, 0.964, 0.9927, 0.9283, 0.9923, 0.928, 0.9729, 0.9636, 0.9729, 0.9283, 0.9923, 0.8926, 0.9918, 0.8923, 0.9729, 0.928, 0.9729, 0.8926, 0.9918, 0.8569, 0.9914, 0.8566, 0.9729, 0.8923, 0.9729, 0.8569, 0.9914, 0.8212, 0.991, 0.8209, 0.9729, 0.8566, 0.9729, 0.8212, 0.991, 0.7855, 0.9905, 0.7853, 0.973, 0.8209, 0.9729, 0.7855, 0.9905, 0.7498, 0.9901, 0.7496, 0.973, 0.7853, 0.973, 0.7498, 0.9901, 0.7141, 0.9897, 0.7139, 0.973, 0.7496, 0.973, 0.7141, 0.9897, 0.6784, 0.9892, 0.6782, 0.973, 0.7139, 0.973, 0.6784, 0.9892, 0.6427, 0.9888, 0.6425, 0.973, 0.6782, 0.973, 0.6427, 0.9888, 0.607, 0.9883, 0.6069, 0.9731, 0.6425, 0.973, 0.607, 0.9883, 0.5713, 0.9879, 0.5712, 0.9731, 0.6069, 0.9731, 0.5713, 0.9879, 0.5356, 0.9875, 0.5355, 0.9731, 0.5712, 0.9731, 0.5356, 0.9875, 0.4999, 0.987, 0.4998, 0.9731, 0.5355, 0.9731, 0.4999, 0.987, 0.4642, 0.9866, 0.4642, 0.9731, 0.4998, 0.9731, 0.4642, 0.9866, 0.4284, 0.9862, 0.4285, 0.9732, 0.4642, 0.9731, 0.4284, 0.9862, 0.3927, 0.9857, 0.3928, 0.9732, 0.4285, 0.9732, 0.3927, 0.9857, 0.357, 0.9853, 0.3571, 0.9732, 0.3928, 0.9732, 0.357, 0.9853, 0.3213, 0.9849, 0.3215, 0.9732, 0.3571, 0.9732, 0.3213, 0.9849, 0.2856, 0.9844, 0.2858, 0.9732, 0.3215, 0.9732, 0.2856, 0.9844, 0.2499, 0.984, 0.2501, 0.9733, 0.2858, 0.9732, 0.2499, 0.984, 0.2142, 0.9835, 0.2144, 0.9733, 0.2501, 0.9733, 0.2142, 0.9835, 0.1785, 0.9831, 0.1788, 0.9733, 0.2144, 0.9733, 0.1785, 0.9831, 0.1428, 0.9827, 0.1431, 0.9733, 0.1788, 0.9733, 0.1428, 0.9827, 0.1071, 0.9822, 0.1074, 0.9733, 0.1431, 0.9733, 0.1071, 0.9822, 0.07141, 0.9818, 0.07173, 0.9734, 0.1074, 0.9733, 0.07141, 0.9818, 0.03571, 0.9814, 0.03606, 0.9734, 0.07173, 0.9734, 0.9991, 0.2836, 0.9991, 0.3762, 0.9634, 0.3762, 0.9634, 0.2836, 0.9634, 0.2836, 0.9634, 0.3762, 0.9277, 0.3762, 0.9277, 0.2836, 0.9277, 0.2836, 0.9277, 0.3762, 0.892, 0.3762, 0.892, 0.2836, 0.892, 0.2836, 0.892, 0.3762, 0.8563, 0.3762, 0.8563, 0.2836, 0.8563, 0.2836, 0.8563, 0.3762, 0.8207, 0.3762, 0.8207, 0.2836, 0.8207, 0.2836, 0.8207, 0.3762, 0.785, 0.3762, 0.785, 0.2836, 0.785, 0.2836, 0.785, 0.3762, 0.7493, 0.3762, 0.7493, 0.2836, 0.7493, 0.2836, 0.7493, 0.3762, 0.7136, 0.3762, 0.7136, 0.2836, 0.7136, 0.2836, 0.7136, 0.3762, 0.6779, 0.3762, 0.6779, 0.2836, 0.6779, 0.2836, 0.6779, 0.3762, 0.6423, 0.3762, 0.6423, 0.2836, 0.6423, 0.2836, 0.6423, 0.3762, 0.6066, 0.3762, 0.6066, 0.2836, 0.6066, 0.2836, 0.6066, 0.3762, 0.5709, 0.3762, 0.5709, 0.2836, 0.5709, 0.2836, 0.5709, 0.3762, 0.5352, 0.3762, 0.5352, 0.2836, 0.5352, 0.2836, 0.5352, 0.3762, 0.4995, 0.3762, 0.4995, 0.2836, 0.4995, 0.2836, 0.4995, 0.3762, 0.4639, 0.3762, 0.4639, 0.2836, 0.4639, 0.2836, 0.4639, 0.3762, 0.4282, 0.3762, 0.4282, 0.2836, 0.4282, 0.2836, 0.4282, 0.3762, 0.3925, 0.3762, 0.3925, 0.2836, 0.3925, 0.2836, 0.3925, 0.3762, 0.3568, 0.3762, 0.3568, 0.2836, 0.3568, 0.2836, 0.3568, 0.3762, 0.3211, 0.3762, 0.3211, 0.2836, 0.3211, 0.2836, 0.3211, 0.3762, 0.2854, 0.3762, 0.2854, 0.2836, 0.2854, 0.2836, 0.2854, 0.3762, 0.2498, 0.3762, 0.2498, 0.2836, 0.2498, 0.2836, 0.2498, 0.3762, 0.2141, 0.3762, 0.2141, 0.2836, 0.2141, 0.2836, 0.2141, 0.3762, 0.1784, 0.3762, 0.1784, 0.2836, 0.1784, 0.2836, 0.1784, 0.3762, 0.1427, 0.3762, 0.1427, 0.2836, 0.1427, 0.2836, 0.1427, 0.3762, 0.107, 0.3762, 0.107, 0.2836, 0.107, 0.2836, 0.107, 0.3762, 0.07136, 0.3762, 0.07136, 0.2836, 0.07136, 0.2836, 0.07136, 0.3762, 0.03568, 0.3762, 0.03568, 0.2836, 0.9997, 0.7894, 0.964, 0.7894, 0.9637, 0.7836, 0.9993, 0.7836, 0.964, 0.7894, 0.9283, 0.7894, 0.928, 0.7836, 0.9637, 0.7836, 0.9283, 0.7894, 0.8926, 0.7894, 0.8923, 0.7836, 0.928, 0.7836, 0.8926, 0.7894, 0.8569, 0.7895, 0.8566, 0.7836, 0.8923, 0.7836, 0.8569, 0.7895, 0.8212, 0.7895, 0.8209, 0.7836, 0.8566, 0.7836, 0.8212, 0.7895, 0.7855, 0.7895, 0.7853, 0.7836, 0.8209, 0.7836, 0.7855, 0.7895, 0.7498, 0.7895, 0.7496, 0.7836, 0.7853, 0.7836, 0.7498, 0.7895, 0.7141, 0.7895, 0.7139, 0.7836, 0.7496, 0.7836, 0.7141, 0.7895, 0.6784, 0.7896, 0.6782, 0.7836, 0.7139, 0.7836, 0.6784, 0.7896, 0.6427, 0.7896, 0.6425, 0.7836, 0.6782, 0.7836, 0.6427, 0.7896, 0.607, 0.7896, 0.6069, 0.7836, 0.6425, 0.7836, 0.607, 0.7896, 0.5713, 0.7896, 0.5712, 0.7836, 0.6069, 0.7836, 0.5713, 0.7896, 0.5356, 0.7896, 0.5355, 0.7836, 0.5712, 0.7836, 0.5356, 0.7896, 0.4999, 0.7897, 0.4998, 0.7836, 0.5355, 0.7836, 0.4999, 0.7897, 0.4641, 0.7897, 0.4641, 0.7836, 0.4998, 0.7836, 0.4641, 0.7897, 0.4284, 0.7897, 0.4284, 0.7836, 0.4641, 0.7836, 0.4284, 0.7897, 0.3927, 0.7897, 0.3928, 0.7836, 0.4284, 0.7836, 0.3927, 0.7897, 0.357, 0.7897, 0.3571, 0.7836, 0.3928, 0.7836, 0.357, 0.7897, 0.3213, 0.7898, 0.3214, 0.7836, 0.3571, 0.7836, 0.3213, 0.7898, 0.2856, 0.7898, 0.2857, 0.7836, 0.3214, 0.7836, 0.2856, 0.7898, 0.2499, 0.7898, 0.25, 0.7836, 0.2857, 0.7836, 0.2499, 0.7898, 0.2142, 0.7898, 0.2144, 0.7836, 0.25, 0.7836, 0.2142, 0.7898, 0.1785, 0.7899, 0.1787, 0.7836, 0.2144, 0.7836, 0.1785, 0.7899, 0.1428, 0.7899, 0.143, 0.7836, 0.1787, 0.7836, 0.1428, 0.7899, 0.1071, 0.7899, 0.1073, 0.7836, 0.143, 0.7836, 0.1071, 0.7899, 0.07141, 0.7899, 0.07164, 0.7836, 0.1073, 0.7836, 0.07141, 0.7899, 0.0357, 0.7899, 0.03595, 0.7836, 0.07164, 0.7836, 1.0, 0.5736, 0.9643, 0.5735, 0.964, 0.5672, 0.9997, 0.5672, 0.9643, 0.5735, 0.9286, 0.5735, 0.9284, 0.5672, 0.964, 0.5672, 0.9286, 0.5735, 0.8929, 0.5735, 0.8927, 0.5672, 0.9284, 0.5672, 0.8929, 0.5735, 0.8572, 0.5735, 0.857, 0.5672, 0.8927, 0.5672, 0.8572, 0.5735, 0.8215, 0.5735, 0.8213, 0.5672, 0.857, 0.5672, 0.8215, 0.5735, 0.7858, 0.5734, 0.7856, 0.5672, 0.8213, 0.5672, 0.7858, 0.5734, 0.7501, 0.5734, 0.75, 0.5672, 0.7856, 0.5672, 0.7501, 0.5734, 0.7144, 0.5734, 0.7143, 0.5672, 0.75, 0.5672, 0.7144, 0.5734, 0.6787, 0.5734, 0.6786, 0.5672, 0.7143, 0.5672, 0.6787, 0.5734, 0.643, 0.5734, 0.6429, 0.5672, 0.6786, 0.5672, 0.643, 0.5734, 0.6073, 0.5733, 0.6072, 0.5672, 0.6429, 0.5672, 0.6073, 0.5733, 0.5716, 0.5733, 0.5716, 0.5672, 0.6072, 0.5672, 0.5716, 0.5733, 0.5359, 0.5733, 0.5359, 0.5672, 0.5716, 0.5672, 0.5359, 0.5733, 0.5001, 0.5733, 0.5002, 0.5672, 0.5359, 0.5672, 0.5001, 0.5733, 0.4644, 0.5733, 0.4645, 0.5672, 0.5002, 0.5672, 0.4644, 0.5733, 0.4287, 0.5732, 0.4288, 0.5672, 0.4645, 0.5672, 0.4287, 0.5732, 0.393, 0.5732, 0.3931, 0.5672, 0.4288, 0.5672, 0.393, 0.5732, 0.3573, 0.5732, 0.3575, 0.5672, 0.3931, 0.5672, 0.3573, 0.5732, 0.3216, 0.5732, 0.3218, 0.5672, 0.3575, 0.5672, 0.3216, 0.5732, 0.2859, 0.5732, 0.2861, 0.5672, 0.3218, 0.5672, 0.2859, 0.5732, 0.2502, 0.5731, 0.2504, 0.5672, 0.2861, 0.5672, 0.2502, 0.5731, 0.2145, 0.5731, 0.2147, 0.5672, 0.2504, 0.5672, 0.2145, 0.5731, 0.1788, 0.5731, 0.1791, 0.5672, 0.2147, 0.5672, 0.1788, 0.5731, 0.1431, 0.5731, 0.1434, 0.5672, 0.1791, 0.5672, 0.1431, 0.5731, 0.1074, 0.5731, 0.1077, 0.5672, 0.1434, 0.5672, 0.1074, 0.5731, 0.07171, 0.573, 0.07202, 0.5672, 0.1077, 0.5672, 0.07171, 0.573, 0.036, 0.573, 0.03633, 0.5672, 0.07202, 0.5672, 0.01432, 1.967e-06, 0.01432, 0.09549, 0.01316, 0.09549, 0.01316, 0.00303, 0.01538, 6.3e-05, 0.01536, 0.09552, 0.01488, 0.09543, 0.0149, 0.002828, 0.029, 6.294e-05, 0.02898, 0.09552, 0.02855, 0.09322, 0.02856, 0.004084, 0.9993, 0.3762, 0.9993, 0.4717, 0.9987, 0.4717, 0.9987, 0.3794, 0.963, 0.564, 0.963, 0.4717, 0.9987, 0.4717, 0.9987, 0.564, 0.01432, 0.191, 0.01432, 0.09549, 0.01486, 0.09549, 0.01486, 0.1878, 0.01581, 0.1823, 0.01583, 0.09322, 0.02855, 0.09322, 0.02853, 0.1823, 0.01534, 0.191, 0.01536, 0.09552, 0.01583, 0.09322, 0.01581, 0.1823, 0.03568, 0.191, 0.03568, 0.2836, -7.153e-07, 0.2836, -1.192e-06, 0.191, 0.029, 0.1859, 0.03585, 0.1859, 0.03585, 0.191, 0.02921, 0.191, 0.01316, 0.00303, 0.01316, 0.09549, -1.431e-06, 0.09549, -2.027e-06, 0.00303, 0.0427, 0.1868, 0.04956, 0.1868, 0.04956, 0.191, 0.04292, 0.191, 2.384e-07, 0.5639, 0.0, 0.4716, 0.03567, 0.4716, 0.03567, 0.5639, 0.03567, 0.5639, 0.03567, 0.4716, 0.07133, 0.4716, 0.07133, 0.5639, 0.07133, 0.5639, 0.07133, 0.4716, 0.107, 0.4716, 0.107, 0.5639, 0.107, 0.5639, 0.107, 0.4716, 0.1427, 0.4716, 0.1427, 0.5639, 0.1427, 0.5639, 0.1427, 0.4716, 0.1783, 0.4716, 0.1783, 0.5639, 0.1783, 0.5639, 0.1783, 0.4716, 0.214, 0.4716, 0.214, 0.5639, 0.214, 0.5639, 0.214, 0.4716, 0.2497, 0.4716, 0.2497, 0.5639, 0.2497, 0.5639, 0.2497, 0.4716, 0.2853, 0.4716, 0.2853, 0.5639, 0.2853, 0.5639, 0.2853, 0.4716, 0.321, 0.4716, 0.321, 0.5639, 0.321, 0.5639, 0.321, 0.4716, 0.3567, 0.4716, 0.3567, 0.5639, 0.3567, 0.5639, 0.3567, 0.4716, 0.3923, 0.4716, 0.3923, 0.564, 0.3923, 0.564, 0.3923, 0.4716, 0.428, 0.4716, 0.428, 0.564, 0.428, 0.564, 0.428, 0.4716, 0.4637, 0.4716, 0.4637, 0.564, 0.4637, 0.564, 0.4637, 0.4716, 0.4993, 0.4716, 0.4993, 0.564, 0.4993, 0.564, 0.4993, 0.4716, 0.535, 0.4717, 0.535, 0.564, 0.535, 0.564, 0.535, 0.4717, 0.5707, 0.4717, 0.5707, 0.564, 0.5707, 0.564, 0.5707, 0.4717, 0.6063, 0.4717, 0.6063, 0.564, 0.6063, 0.564, 0.6063, 0.4717, 0.642, 0.4717, 0.642, 0.564, 0.642, 0.564, 0.642, 0.4717, 0.6777, 0.4717, 0.6777, 0.564, 0.6777, 0.564, 0.6777, 0.4717, 0.7133, 0.4717, 0.7133, 0.564, 0.7133, 0.564, 0.7133, 0.4717, 0.749, 0.4717, 0.749, 0.564, 0.749, 0.564, 0.749, 0.4717, 0.7847, 0.4717, 0.7847, 0.564, 0.7847, 0.564, 0.7847, 0.4717, 0.8203, 0.4717, 0.8203, 0.564, 0.8203, 0.564, 0.8203, 0.4717, 0.856, 0.4717, 0.856, 0.564, 0.856, 0.564, 0.856, 0.4717, 0.8917, 0.4717, 0.8917, 0.564, 0.8917, 0.564, 0.8917, 0.4717, 0.9273, 0.4717, 0.9273, 0.564, 0.9273, 0.564, 0.9273, 0.4717, 0.963, 0.4717, 0.963, 0.564, 0.9991, 0.191, 0.9991, 0.2836, 0.9634, 0.2836, 0.9634, 0.191, 0.9634, 0.191, 0.9634, 0.2836, 0.9277, 0.2836, 0.9277, 0.191, 0.9277, 0.191, 0.9277, 0.2836, 0.892, 0.2836, 0.892, 0.191, 0.892, 0.191, 0.892, 0.2836, 0.8563, 0.2836, 0.8563, 0.191, 0.8563, 0.191, 0.8563, 0.2836, 0.8207, 0.2836, 0.8207, 0.191, 0.8207, 0.191, 0.8207, 0.2836, 0.785, 0.2836, 0.785, 0.191, 0.785, 0.191, 0.785, 0.2836, 0.7493, 0.2836, 0.7493, 0.191, 0.7493, 0.191, 0.7493, 0.2836, 0.7136, 0.2836, 0.7136, 0.191, 0.7136, 0.191, 0.7136, 0.2836, 0.6779, 0.2836, 0.6779, 0.191, 0.6779, 0.191, 0.6779, 0.2836, 0.6423, 0.2836, 0.6423, 0.191, 0.6423, 0.191, 0.6423, 0.2836, 0.6066, 0.2836, 0.6066, 0.191, 0.6066, 0.191, 0.6066, 0.2836, 0.5709, 0.2836, 0.5709, 0.191, 0.5709, 0.191, 0.5709, 0.2836, 0.5352, 0.2836, 0.5352, 0.191, 0.5352, 0.191, 0.5352, 0.2836, 0.4995, 0.2836, 0.4995, 0.191, 0.4995, 0.191, 0.4995, 0.2836, 0.4639, 0.2836, 0.4639, 0.191, 0.4639, 0.191, 0.4639, 0.2836, 0.4282, 0.2836, 0.4282, 0.191, 0.4282, 0.191, 0.4282, 0.2836, 0.3925, 0.2836, 0.3925, 0.191, 0.3925, 0.191, 0.3925, 0.2836, 0.3568, 0.2836, 0.3568, 0.191, 0.3568, 0.191, 0.3568, 0.2836, 0.3211, 0.2836, 0.3211, 0.191, 0.3211, 0.191, 0.3211, 0.2836, 0.2854, 0.2836, 0.2854, 0.191, 0.2854, 0.191, 0.2854, 0.2836, 0.2498, 0.2836, 0.2498, 0.191, 0.2498, 0.191, 0.2498, 0.2836, 0.2141, 0.2836, 0.2141, 0.191, 0.2141, 0.191, 0.2141, 0.2836, 0.1784, 0.2836, 0.1784, 0.191, 0.1784, 0.191, 0.1784, 0.2836, 0.1427, 0.2836, 0.1427, 0.191, 0.1427, 0.191, 0.1427, 0.2836, 0.107, 0.2836, 0.107, 0.191, 0.107, 0.191, 0.107, 0.2836, 0.07136, 0.2836, 0.07136, 0.191, 0.07136, 0.191, 0.07136, 0.2836, 0.03568, 0.2836, 0.03568, 0.191])
me_cube.materials.append(mat_material)
me_cube.use_remesh_preserve_volume = False
me_cube.use_remesh_preserve_attributes = False
me_cube.use_mirror_vertex_groups = False
me_cube.update()

# ---- objects
ob_cube = bpy.data.objects.new('Cube', me_cube)
ob_lamp = bpy.data.objects.new('Lamp', light_lamp)
ob_camera = bpy.data.objects.new('Camera', cam_camera)

# ---- transforms, parenting, visibility, modifiers, constraints
ob_cube.location = (0.0, 0.0, 0.5752)
ob_cube.scale = (1.0, 0.2545, 0.5628)
ob_cube.lock_rotations_4d = False
ob_cube.empty_display_type = 'ARROWS'
ob_cube.lineart.crease_threshold = 0.0
ob_lamp.location = (4.076, 1.005, 5.904)
ob_lamp.rotation_euler = (0.6503, 0.05522, 1.866)
ob_lamp.lock_rotations_4d = False
ob_lamp.empty_display_type = 'ARROWS'
ob_lamp.color = (0.0, 0.0, 0.0, 0.0)
ob_lamp.lineart.crease_threshold = 0.0
ob_camera.location = (7.481, -6.508, 5.344)
ob_camera.rotation_euler = (1.109, 0.01082, 0.8149)
ob_camera.lock_rotations_4d = False
ob_camera.empty_display_type = 'ARROWS'
ob_camera.color = (0.0, 0.0, 0.0, 0.0)
ob_camera.display_type = 'WIRE'
ob_camera.lineart.crease_threshold = 0.0

# ---- collection membership
col_collection_1.objects.link(ob_cube)
col_collection_1.objects.link(ob_lamp)
col_collection_1.objects.link(ob_camera)

# ---- scene / render settings (as saved in the file)
scene.camera = ob_camera
scene.frame_start = 1; scene.frame_end = 250; scene.frame_set(1)
scene.render.engine = 'BLENDER_EEVEE_NEXT'
scene.render.resolution_percentage = 50
scene.render.dither_intensity = 0.0
scene.cycles.use_denoising = False
scene.cycles.samples = 10
scene.cycles.sampling_pattern = 'TABULATED_SOBOL'
scene.cycles.light_sampling_threshold = 0.0
scene.cycles.use_adaptive_sampling = False
scene.cycles.use_light_tree = False
scene.cycles.blur_glossy = 0.0
scene.cycles.volume_bounces = 1
scene.cycles.pixel_filter_type = 'GAUSSIAN'
scene.cycles.sample_clamp_indirect = 0.0
scene.view_settings.view_transform = 'Standard'
bpy.context.view_layer.update()
